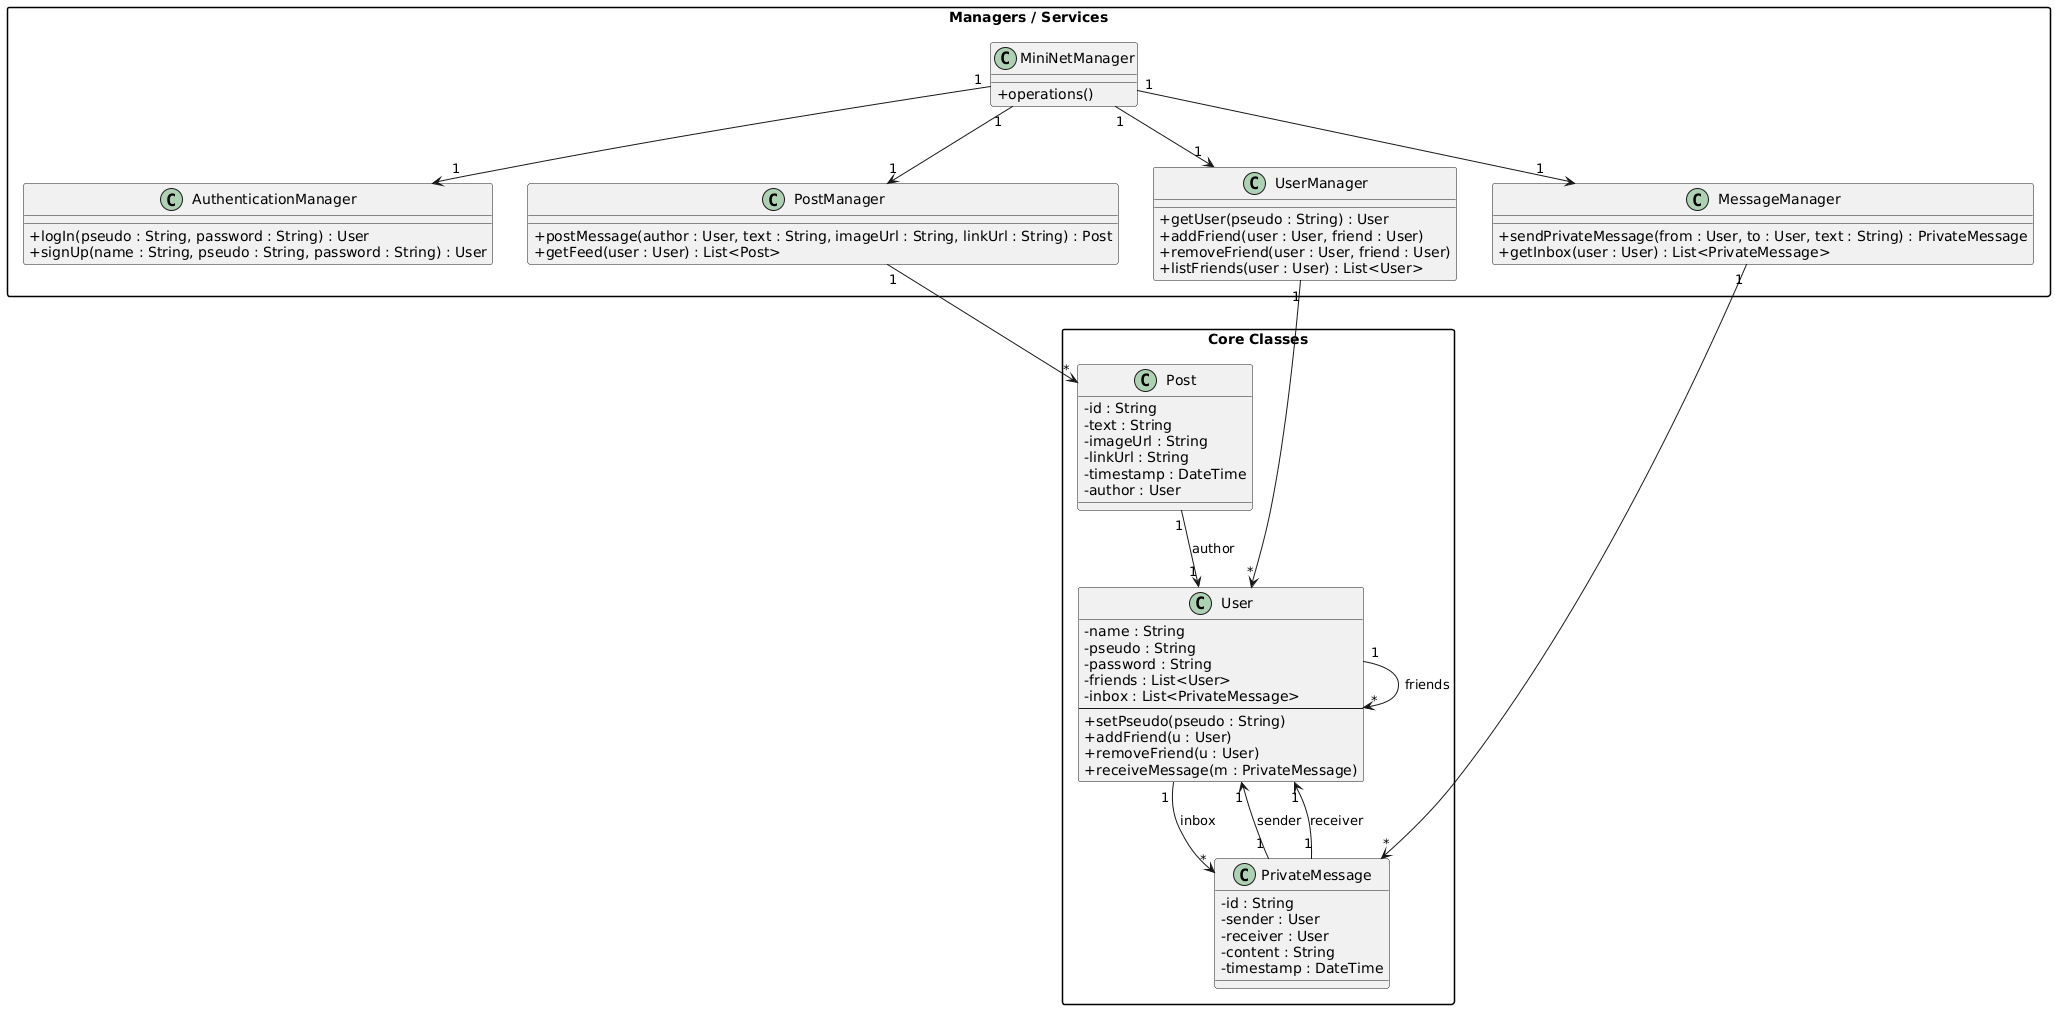

The diagram above was rendered by PlantUML. Its source (embedded in the PNG):
@startuml
skinparam classAttributeIconSize 0
skinparam packageStyle rectangle

package "Core Classes" {

    class User {
        - name : String
        - pseudo : String
        - password : String
        - friends : List<User>
        - inbox : List<PrivateMessage>
        --
        + setPseudo(pseudo : String)
        + addFriend(u : User)
        + removeFriend(u : User)
        + receiveMessage(m : PrivateMessage)
    }

    class Post {
        - id : String
        - text : String
        - imageUrl : String
        - linkUrl : String
        - timestamp : DateTime
        - author : User
    }

    class PrivateMessage {
        - id : String
        - sender : User
        - receiver : User
        - content : String
        - timestamp : DateTime
    }
}

package "Managers / Services" {

    class MiniNetManager {
        + operations()
    }

    class AuthenticationManager {
        + logIn(pseudo : String, password : String) : User
        + signUp(name : String, pseudo : String, password : String) : User
    }

    class UserManager {
        + getUser(pseudo : String) : User
        + addFriend(user : User, friend : User)
        + removeFriend(user : User, friend : User)
        + listFriends(user : User) : List<User>
    }

    class PostManager {
        + postMessage(author : User, text : String, imageUrl : String, linkUrl : String) : Post
        + getFeed(user : User) : List<Post>
    }

    class MessageManager {
        + sendPrivateMessage(from : User, to : User, text : String) : PrivateMessage
        + getInbox(user : User) : List<PrivateMessage>
    }
}

' ========================
'   ASSOCIATIONS
' ========================

User "1" --> "*" User : friends
User "1" --> "*" PrivateMessage : inbox
Post "1" --> "1" User : author
PrivateMessage "1" --> "1" User : sender
PrivateMessage "1" --> "1" User : receiver

MiniNetManager "1" --> "1" AuthenticationManager
MiniNetManager "1" --> "1" UserManager
MiniNetManager "1" --> "1" PostManager
MiniNetManager "1" --> "1" MessageManager

UserManager "1" --> "*" User
PostManager "1" --> "*" Post
MessageManager "1" --> "*" PrivateMessage
@enduml